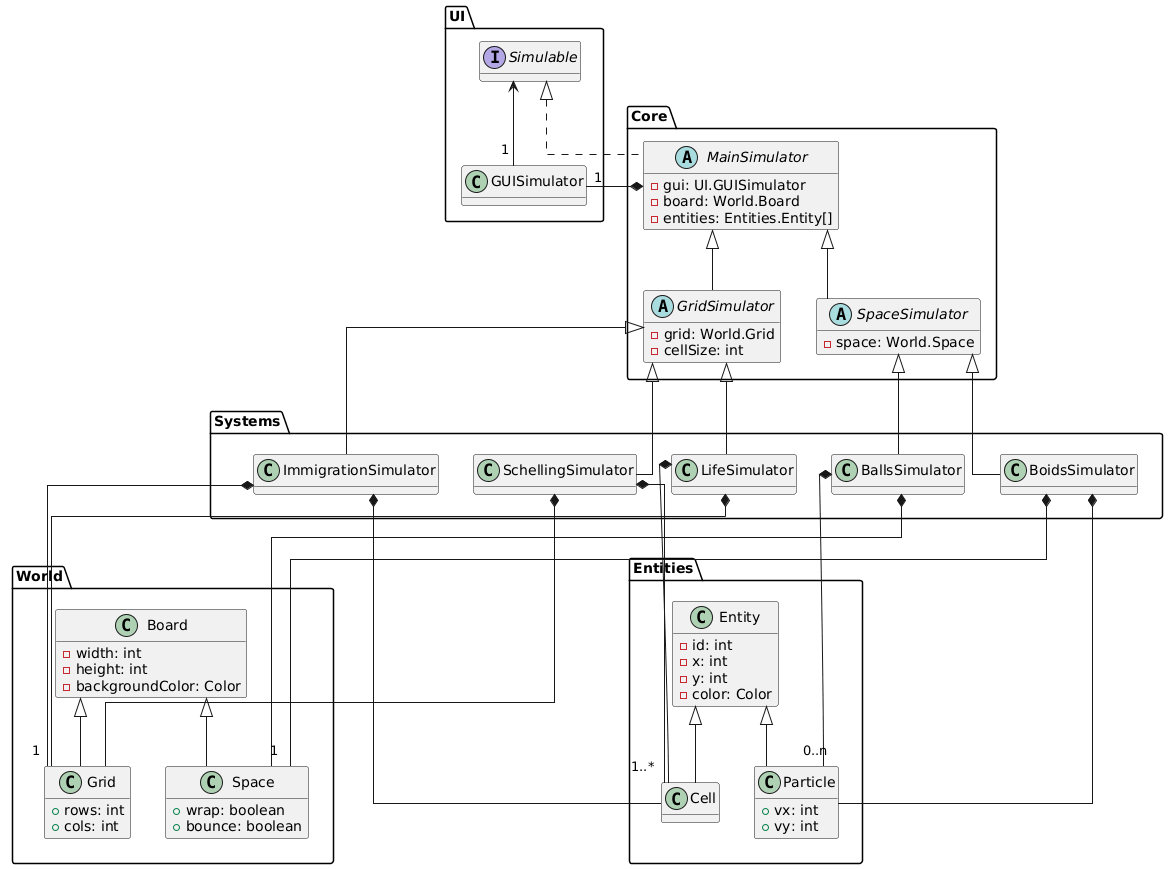

The diagram above was rendered by PlantUML. Its source (embedded in the PNG):
@startuml
skinparam linetype ortho

hide methods

package UI {
  interface Simulable {
    +next()
    +restart()
  }

  class GUISimulator {
    +setSimulable(s: Simulable)
    ' (impl. fournie dans le sujet : addGraphicalElement(...), etc.)
  }
}

package Core {
  abstract class MainSimulator implements UI.Simulable {
    - gui: UI.GUISimulator
    - board: World.Board
    - entities: Entities.Entity[]  

    +play()
    +next()          
    +restart()       

    #update()
    #draw()
    #reset()

    +getBoard(): World.Board
  }

  ' === Intermédiaires spécialisés (factorisation par topologie) ===
  abstract class GridSimulator extends Core.MainSimulator {
    - grid: World.Grid
    - cellSize: int

    +updateCellSize()
    +toIndex(r:int, c:int): int
    +wrapRow(r:int): int
    +wrapCol(c:int): int

    #getNeighbors(e: Entities.Entity): List<Entities.Entity>   
  }

  abstract class SpaceSimulator extends Core.MainSimulator {
    - space: World.Space
    ' (pas d’API de voisinage imposée)
  }
}

package Systems {
  class BallsSimulator extends Core.SpaceSimulator {
    +update()
    +draw()
    +reset()
  }

  class LifeSimulator extends Core.GridSimulator {
    +update()
    +draw()
    +reset()
  }

  class ImmigrationSimulator extends Core.GridSimulator {
    +update()
    +draw()
    +reset()
  }

  class SchellingSimulator extends Core.GridSimulator {
    +update()
    +draw()
    +reset()
  }

  class BoidsSimulator extends Core.SpaceSimulator {
    +update()
    +draw()
    +reset()
  }
}

package World {
  class Board {
    - width: int
    - height: int
    - backgroundColor: Color

    +getWidth(): int
    +getHeight(): int
    +getBackgroundColor(): Color
    +drawBoard(gui: UI.GUISimulator)    
  }

  class Grid extends Board {
    +rows: int
    +cols: int
    +wrapRow(r:int): int
    +wrapCol(c:int): int
    +inBounds(r:int, c:int): boolean
    ' Topologie uniquement (aucun état de cellules ici)
  }

  class Space extends Board {
    +wrap: boolean
    +bounce: boolean
    ' Topologie continue/politiques de bord (aucune particule stockée ici)
  }
}

package Entities {
  class Entity {
    - id: int
    - x: int
    - y: int
    - color: Color

    +getX(): int
    +getY(): int
    +setPosition(x:int, y:int)
    +getColor(): Color
    +setColor(c: Color)

    +afficheEntity(gui: UI.GUISimulator)  
  }

  class Cell extends Entity {
    +afficheEntity(gui: UI.GUISimulator)
  }

  class Particle extends Entity {
    +vx: int
    +vy: int
    +afficheEntity(gui: UI.GUISimulator)
  }
}


' ===== Relations principales =====
UI.Simulable <-- "1"  UI.GUISimulator
Core.MainSimulator *-- "1" UI.GUISimulator

' Systems ↔ Board (1..1) : la topologie est détenue par le simulateur principal
Systems.BallsSimulator *-- "1" World.Space
Systems.BoidsSimulator *-- World.Space
Systems.LifeSimulator *--  World.Grid
Systems.ImmigrationSimulator *-- "1" World.Grid
Systems.SchellingSimulator *--  World.Grid

' Systems ↔ Entities : le simulateur tient le tableau 1D d'entités
Systems.BallsSimulator *-- "0..n" Entities.Particle
Systems.BoidsSimulator *-- Entities.Particle
Systems.LifeSimulator *-- Entities.Cell
Systems.ImmigrationSimulator *-- Entities.Cell
Systems.SchellingSimulator *-- "1..*" Entities.Cell

' Hiddens (mise en page)
Systems -[hidden]-> World
Systems -[hidden]-> Entities
@enduml